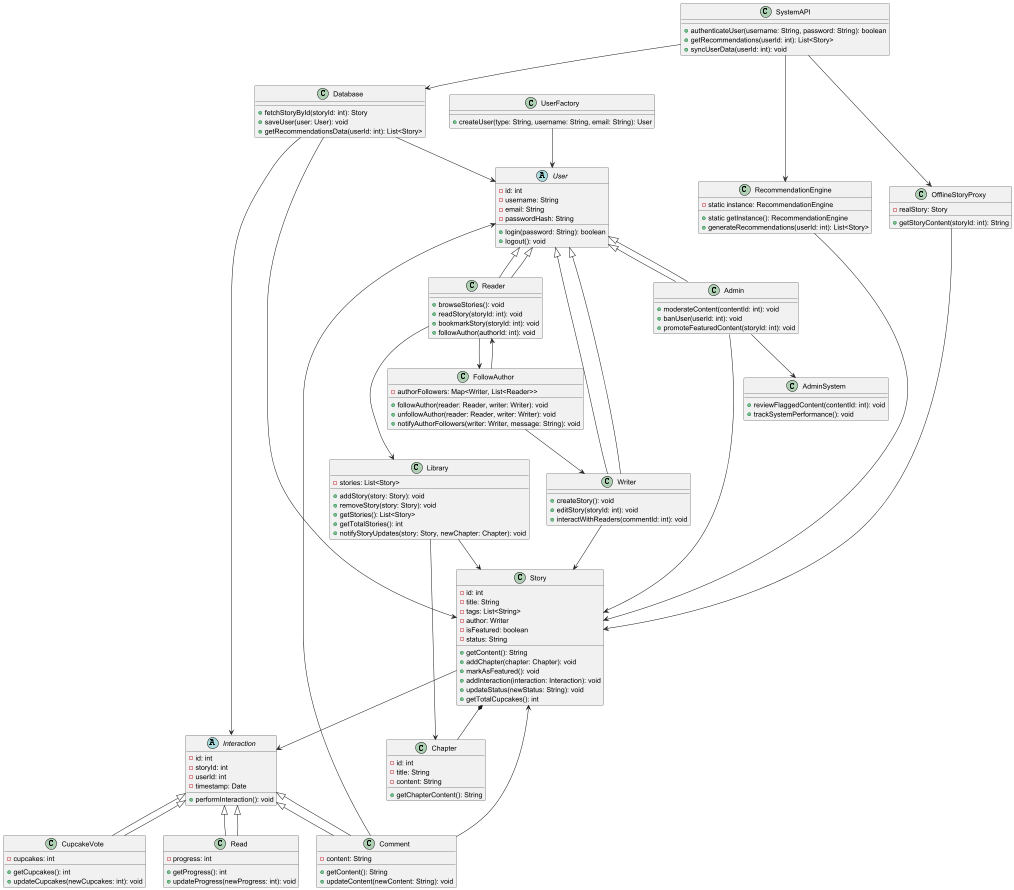

The diagram above was rendered by PlantUML. Its source (embedded in the PNG):
@startuml
'https://plantuml.com/class-diagram

' Base User Class
abstract class User {
  - id: int
  - username: String
  - email: String
  - passwordHash: String
  + login(password: String): boolean
  + logout(): void
}

' Subclasses for different user types
class Reader extends User {
  + browseStories(): void
  + readStory(storyId: int): void
  + bookmarkStory(storyId: int): void
  + followAuthor(authorId: int): void
}

class Writer extends User {
  + createStory(): void
  + editStory(storyId: int): void
  + interactWithReaders(commentId: int): void
}

class Admin extends User {
  + moderateContent(contentId: int): void
  + banUser(userId: int): void
  + promoteFeaturedContent(storyId: int): void
}

User <|-- Reader
User <|-- Writer
User <|-- Admin

' Story Structure
class Story {
  - id: int
  - title: String
  - tags: List<String>
  - author: Writer
  - isFeatured: boolean
  - status: String
  + getContent(): String
  + addChapter(chapter: Chapter): void
  + markAsFeatured(): void
  + addInteraction(interaction: Interaction): void
  + updateStatus(newStatus: String): void
  + getTotalCupcakes(): int
}

Writer --> Story
Admin --> Story

class Chapter {
  - id: int
  - title: String
  - content: String
  + getChapterContent(): String
}

Story *-- Chapter
Story --> Interaction

' Interaction Class and Subclasses
abstract class Interaction {
  - id: int
  - storyId: int
  - userId: int
  - timestamp: Date
  + performInteraction(): void
}

class CupcakeVote extends Interaction {
  - cupcakes: int
  + getCupcakes(): int
  + updateCupcakes(newCupcakes: int): void
}

class Read extends Interaction {
  - progress: int
  + getProgress(): int
  + updateProgress(newProgress: int): void
}

class Comment extends Interaction {
  - content: String
  + getContent(): String
  + updateContent(newContent: String): void
}

Interaction <|-- CupcakeVote
Interaction <|-- Read
Interaction <|-- Comment

' Reader's library
class Library {
  - stories: List<Story>
  + addStory(story: Story): void
  + removeStory(story: Story): void
  + getStories(): List<Story>
  + getTotalStories(): int
  + notifyStoryUpdates(story: Story, newChapter: Chapter): void
}
Reader --> Library
Reader --> FollowAuthor

Library --> Story
Library --> Chapter

' Comments and Interactions
Comment --> Story
Comment --> User

' Recommendation Engine
class RecommendationEngine {
  - static instance: RecommendationEngine
  + static getInstance(): RecommendationEngine
  + generateRecommendations(userId: int): List<Story>
}

RecommendationEngine --> Story

' Offline Story Access
class OfflineStoryProxy {
  - realStory: Story
  + getStoryContent(storyId: int): String
}

OfflineStoryProxy --> Story

' Follow Author Feature
class FollowAuthor {
  - authorFollowers: Map<Writer, List<Reader>>
  + followAuthor(reader: Reader, writer: Writer): void
  + unfollowAuthor(reader: Reader, writer: Writer): void
  + notifyAuthorFollowers(writer: Writer, message: String): void
}

FollowAuthor --> Reader
FollowAuthor --> Writer

' Factory Pattern for User Creation
class UserFactory {
  + createUser(type: String, username: String, email: String): User
}

UserFactory --> User

' Admin System for Moderation and Analytics
class AdminSystem {
  + reviewFlaggedContent(contentId: int): void
  + trackSystemPerformance(): void
}

Admin --> AdminSystem

' System API and Database
class SystemAPI {
  + authenticateUser(username: String, password: String): boolean
  + getRecommendations(userId: int): List<Story>
  + syncUserData(userId: int): void
}

SystemAPI --> RecommendationEngine
SystemAPI --> OfflineStoryProxy
SystemAPI --> Database

class Database {
  + fetchStoryById(storyId: int): Story
  + saveUser(user: User): void
  + getRecommendationsData(userId: int): List<Story>
}
Database --> Story
Database --> User
Database --> Interaction

@enduml